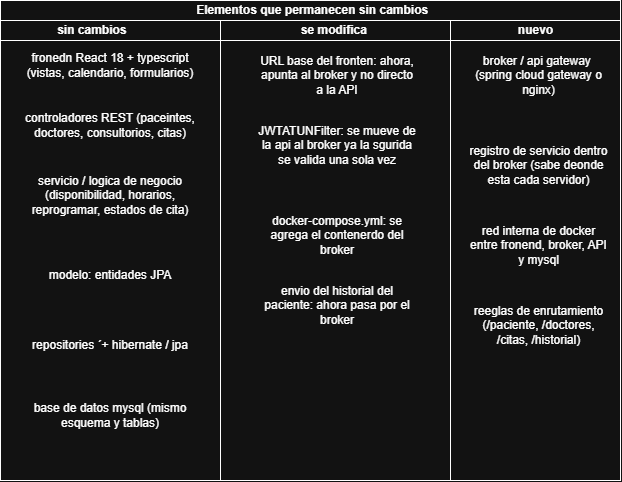

The diagram above was exported from draw.io. Its source (the exported page's mxGraphModel, read from the mxfile embedded in the PNG):
<mxGraphModel dx="1208" dy="1123" grid="1" gridSize="10" guides="1" tooltips="1" connect="1" arrows="1" fold="1" page="1" pageScale="1" pageWidth="827" pageHeight="1169" math="0" shadow="0">
  <root>
    <mxCell id="0" />
    <mxCell id="1" parent="0" />
    <mxCell id="_DOsZiMJub2p_z038z24-2" parent="1" style="swimlane;childLayout=stackLayout;resizeParent=1;resizeParentMax=0;startSize=20;html=1;" value="&amp;nbsp;Elementos que permanecen sin cambios" vertex="1">
      <mxGeometry height="480" width="620" x="103.00000000000045" y="40" as="geometry" />
    </mxCell>
    <mxCell id="_DOsZiMJub2p_z038z24-3" parent="_DOsZiMJub2p_z038z24-2" style="swimlane;startSize=20;html=1;" value="sin cambios&lt;span style=&quot;white-space: pre;&quot;&gt;&#09;&lt;/span&gt;&lt;span style=&quot;white-space: pre;&quot;&gt;&#09;&lt;/span&gt;" vertex="1">
      <mxGeometry height="460" width="220" y="20" as="geometry" />
    </mxCell>
    <mxCell id="_DOsZiMJub2p_z038z24-6" parent="_DOsZiMJub2p_z038z24-3" style="text;html=1;whiteSpace=wrap;strokeColor=none;fillColor=none;align=center;verticalAlign=middle;rounded=0;" value="fronedn React 18 + typescript (vistas, calendario, formularios)" vertex="1">
      <mxGeometry height="30" width="180" x="20" y="30" as="geometry" />
    </mxCell>
    <mxCell id="_DOsZiMJub2p_z038z24-4" parent="_DOsZiMJub2p_z038z24-2" style="swimlane;startSize=20;html=1;" value="se modifica&amp;nbsp;" vertex="1">
      <mxGeometry height="460" width="230" x="220" y="20" as="geometry" />
    </mxCell>
    <mxCell id="_DOsZiMJub2p_z038z24-5" parent="_DOsZiMJub2p_z038z24-2" style="swimlane;startSize=20;html=1;" value="nuevo" vertex="1">
      <mxGeometry height="460" width="170" x="450" y="20" as="geometry" />
    </mxCell>
    <mxCell id="_DOsZiMJub2p_z038z24-16" parent="_DOsZiMJub2p_z038z24-5" style="text;html=1;whiteSpace=wrap;strokeColor=none;fillColor=none;align=center;verticalAlign=middle;rounded=0;" value="broker / api gateway&amp;nbsp;&lt;div&gt;(spring cloud gateway o nginx)&lt;/div&gt;" vertex="1">
      <mxGeometry height="30" width="143" x="17" y="40" as="geometry" />
    </mxCell>
    <mxCell id="_DOsZiMJub2p_z038z24-7" parent="1" style="text;html=1;whiteSpace=wrap;strokeColor=none;fillColor=none;align=center;verticalAlign=middle;rounded=0;" value="controladores REST (paceintes, doctores, consultorios, citas)" vertex="1">
      <mxGeometry height="30" width="180" x="123" y="150" as="geometry" />
    </mxCell>
    <mxCell id="_DOsZiMJub2p_z038z24-8" parent="1" style="text;html=1;whiteSpace=wrap;strokeColor=none;fillColor=none;align=center;verticalAlign=middle;rounded=0;" value="servicio / logica de negocio (disponibilidad, horarios, reprogramar, estados de cita)" vertex="1">
      <mxGeometry height="30" width="180" x="123" y="220" as="geometry" />
    </mxCell>
    <mxCell id="_DOsZiMJub2p_z038z24-9" parent="1" style="text;html=1;whiteSpace=wrap;strokeColor=none;fillColor=none;align=center;verticalAlign=middle;rounded=0;" value="modelo: entidades JPA" vertex="1">
      <mxGeometry height="30" width="180" x="123" y="300" as="geometry" />
    </mxCell>
    <mxCell id="_DOsZiMJub2p_z038z24-10" parent="1" style="text;html=1;whiteSpace=wrap;strokeColor=none;fillColor=none;align=center;verticalAlign=middle;rounded=0;" value="repositories ´+ hibernate / jpa" vertex="1">
      <mxGeometry height="30" width="180" x="123" y="370" as="geometry" />
    </mxCell>
    <mxCell id="_DOsZiMJub2p_z038z24-11" parent="1" style="text;html=1;whiteSpace=wrap;strokeColor=none;fillColor=none;align=center;verticalAlign=middle;rounded=0;" value="base de datos mysql (mismo esquema y tablas)" vertex="1">
      <mxGeometry height="30" width="180" x="123" y="440" as="geometry" />
    </mxCell>
    <mxCell id="_DOsZiMJub2p_z038z24-12" parent="1" style="text;html=1;whiteSpace=wrap;strokeColor=none;fillColor=none;align=center;verticalAlign=middle;rounded=0;" value="URL base del fronten: ahora, apunta al broker y no directo a la API" vertex="1">
      <mxGeometry height="30" width="160" x="360" y="100" as="geometry" />
    </mxCell>
    <mxCell id="_DOsZiMJub2p_z038z24-13" parent="1" style="text;html=1;whiteSpace=wrap;strokeColor=none;fillColor=none;align=center;verticalAlign=middle;rounded=0;" value="JWTATUNFilter: se mueve de la api al broker ya la sgurida se valida una sola vez" vertex="1">
      <mxGeometry height="30" width="160" x="360" y="170" as="geometry" />
    </mxCell>
    <mxCell id="_DOsZiMJub2p_z038z24-14" parent="1" style="text;html=1;whiteSpace=wrap;strokeColor=none;fillColor=none;align=center;verticalAlign=middle;rounded=0;" value="docker-compose.yml: se agrega el contenerdo del broker" vertex="1">
      <mxGeometry height="30" width="160" x="360" y="260" as="geometry" />
    </mxCell>
    <mxCell id="_DOsZiMJub2p_z038z24-15" parent="1" style="text;html=1;whiteSpace=wrap;strokeColor=none;fillColor=none;align=center;verticalAlign=middle;rounded=0;" value="envio del historial del paciente: ahora pasa por el broker" vertex="1">
      <mxGeometry height="30" width="160" x="360" y="330" as="geometry" />
    </mxCell>
    <mxCell id="_DOsZiMJub2p_z038z24-17" parent="1" style="text;html=1;whiteSpace=wrap;strokeColor=none;fillColor=none;align=center;verticalAlign=middle;rounded=0;" value="registro de servicio dentro del broker (sabe deonde esta cada servidor)" vertex="1">
      <mxGeometry height="30" width="143" x="570" y="190" as="geometry" />
    </mxCell>
    <mxCell id="_DOsZiMJub2p_z038z24-18" parent="1" style="text;html=1;whiteSpace=wrap;strokeColor=none;fillColor=none;align=center;verticalAlign=middle;rounded=0;" value="red interna de docker entre fronend, broker, API y mysql" vertex="1">
      <mxGeometry height="30" width="143" x="570" y="270" as="geometry" />
    </mxCell>
    <mxCell id="_DOsZiMJub2p_z038z24-19" parent="1" style="text;html=1;whiteSpace=wrap;strokeColor=none;fillColor=none;align=center;verticalAlign=middle;rounded=0;" value="reeglas de enrutamiento (/paciente, /doctores, /citas, /historial)" vertex="1">
      <mxGeometry height="30" width="143" x="570" y="350" as="geometry" />
    </mxCell>
  </root>
</mxGraphModel>